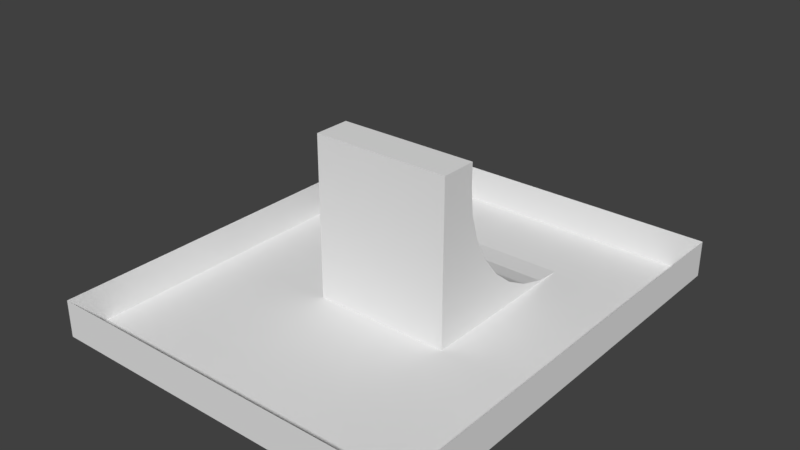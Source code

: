 # Source: slope_test.blend  (saved by Blender 2.79.0; exported with 4.5.12 LTS)
import bpy
from mathutils import Matrix  # noqa: F401  (used for matrix-valued properties, if any)

bpy.ops.wm.read_factory_settings(use_empty=True)
scene = bpy.context.scene
scene.name = 'Scene'

# ---- collections
col_collection_1 = bpy.data.collections.new('Collection 1'); scene.collection.children.link(col_collection_1)

# ---- world
world_world = bpy.data.worlds.new('World'); scene.world = world_world
world_world.color = (0.05088, 0.05088, 0.05088)
world_world.use_sun_shadow = False
world_world.sun_shadow_jitter_overblur = 0.0
world_world.cycles.sampling_method = 'MANUAL'

# ---- meshes
me_plane = bpy.data.meshes.new('Plane')
me_plane.from_pydata([(-37.34, -8.858, -3.819), (26.97, -8.858, -3.819), (-37.34, -21.62, -2.562), (-37.34, -33.9, 1.161), (-37.34, -45.21, 7.208), (-37.34, -55.12, 15.34), (-37.34, -63.26, 25.26), (-37.34, -69.31, 36.57), (-37.34, -73.03, 48.85), (-37.34, -74.29, 61.61), (-37.34, 28.9, -3.819), (26.97, 28.9, -3.819), (77.6, -8.858, -3.819), (77.6, 28.9, -3.819), (26.97, -74.29, 61.61), (26.97, -73.03, 48.85), (26.97, -69.31, 36.57), (26.97, -63.26, 25.26), (26.97, -55.12, 15.34), (26.97, -45.21, 7.208), (26.97, -33.9, 1.161), (26.97, -21.62, -2.562), (-37.34, -74.29, 72.1), (26.97, -74.29, 72.1), (26.97, -91.26, -3.819), (77.6, -91.26, -3.819), (-93.79, -8.858, -3.819), (-93.79, 28.9, -3.819), (-37.34, -91.26, -3.819), (-93.79, -91.26, -3.819), (26.97, -91.26, 72.1), (-37.34, -91.26, 72.1), (-37.34, 28.9, 13.19), (26.97, 28.9, 13.19), (77.6, -8.858, 13.19), (77.6, 28.9, 13.19), (77.6, -91.26, 13.19), (-93.79, -8.858, 13.19), (-93.79, 28.9, 13.19), (-93.79, -91.26, 13.19), (26.97, -178.6, -3.819), (77.6, -178.6, -3.819), (-37.34, -178.6, -3.819), (-93.79, -178.6, -3.819), (26.97, -178.6, 13.19), (77.6, -178.6, 13.19), (-37.34, -178.6, 13.19), (-93.79, -178.6, 13.19)], [], [(2, 21, 1, 0), (18, 5, 6, 17), (17, 6, 7, 16), (15, 8, 9, 14), (5, 18, 19, 4), (16, 7, 8, 15), (4, 19, 20, 3), (3, 20, 21, 2), (0, 1, 11, 10), (11, 1, 12, 13), (9, 22, 23, 14), (1, 24, 25, 12), (10, 27, 26, 0), (26, 29, 28, 0), (40, 42, 46, 44), (28, 31, 8), (8, 7, 28), (7, 6, 28), (6, 5, 28), (5, 4, 28), (4, 3, 28), (3, 2, 28), (2, 0, 28), (23, 30, 14), (14, 30, 15), (15, 24, 16), (16, 24, 17), (17, 24, 18), (18, 24, 19), (19, 24, 20), (20, 24, 21), (21, 24, 1), (31, 9, 8), (22, 31, 30, 23), (30, 31, 28, 24), (30, 24, 15), (10, 11, 33, 32), (11, 13, 35, 33), (27, 10, 32, 38), (13, 12, 34, 35), (26, 27, 38, 37), (12, 25, 36, 34), (29, 26, 37, 39), (24, 28, 42, 40), (28, 29, 43, 42), (25, 24, 40, 41), (31, 22, 9), (41, 40, 44, 45), (43, 29, 39, 47), (42, 43, 47, 46), (25, 41, 45, 36)])
me_plane.use_remesh_preserve_volume = False
me_plane.use_remesh_preserve_attributes = False
me_plane.use_mirror_vertex_groups = False
me_plane.update()

# ---- objects
ob_plane = bpy.data.objects.new('Plane', me_plane)

# ---- transforms, parenting, visibility, modifiers, constraints
ob_plane.location = (0.0, 0.0, 0.0)
ob_plane.lineart.crease_threshold = 0.0

# ---- collection membership
col_collection_1.objects.link(ob_plane)

# ---- scene / render settings (as saved in the file)
scene.frame_start = 1; scene.frame_end = 250; scene.frame_set(79)
scene.render.engine = 'BLENDER_EEVEE_NEXT'
scene.render.resolution_percentage = 50
scene.render.dither_intensity = 0.0
scene.cycles.use_denoising = False
scene.cycles.samples = 128
scene.cycles.sampling_pattern = 'TABULATED_SOBOL'
scene.cycles.use_adaptive_sampling = False
scene.cycles.use_light_tree = False
scene.cycles.blur_glossy = 0.0
scene.cycles.sample_clamp_indirect = 0.0
scene.view_settings.view_transform = 'Standard'
bpy.context.view_layer.update()

# ---- added for rendering (the .blend has no active camera and no usable light): camera, sun
cam_auto = bpy.data.cameras.new('AutoCamera')
cam_auto.lens = 50.0
cam_auto.sensor_width = 36.0
cam_auto.clip_end = 4540.11
ob_auto_camera = bpy.data.objects.new('AutoCamera', cam_auto)
scene.collection.objects.link(ob_auto_camera)
ob_auto_camera.location = (250.598, -385.267, 241.096)
ob_auto_camera.rotation_euler = (1.09748, -7.21219e-08, 0.694738)
scene.camera = ob_auto_camera
light_auto_sun = bpy.data.lights.new('AutoSun', 'SUN')
light_auto_sun.energy = 3.0
light_auto_sun.angle = 0.0523599
ob_auto_sun = bpy.data.objects.new('AutoSun', light_auto_sun)
scene.collection.objects.link(ob_auto_sun)
ob_auto_sun.rotation_euler = (0.872665, 0.174533, 0.523599)
bpy.context.view_layer.update()
